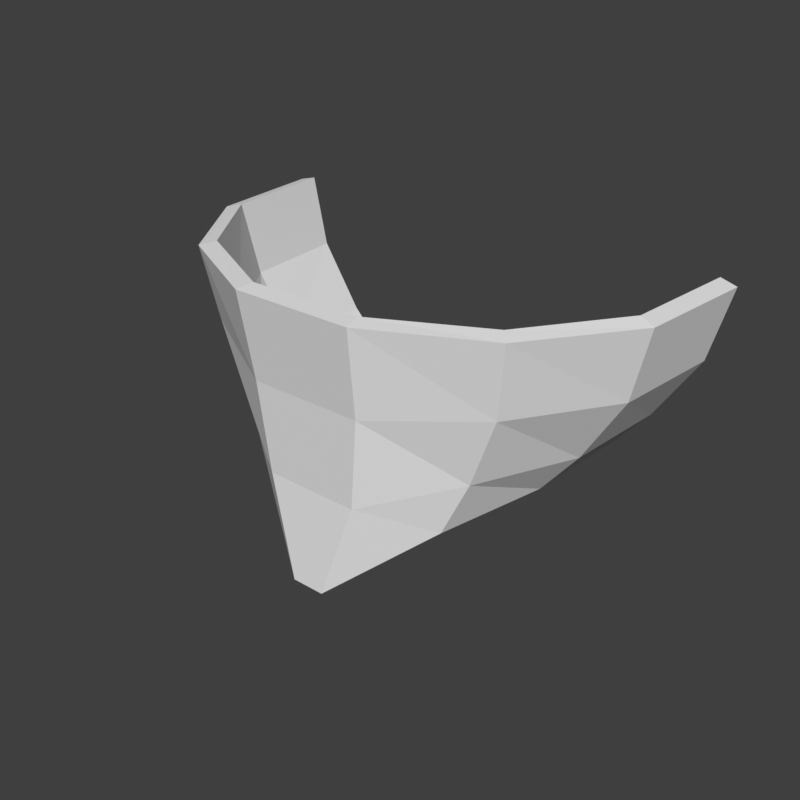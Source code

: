 # Source: face-scarf-block.blend  (saved by Blender 5.2.45; exported with 4.5.12 LTS)
import bpy
from mathutils import Matrix  # noqa: F401  (used for matrix-valued properties, if any)

bpy.ops.wm.read_factory_settings(use_empty=True)
scene = bpy.context.scene
scene.name = 'Scene'

# ---- world
world_preview = bpy.data.worlds.new('Preview'); scene.world = world_preview
world_preview.use_nodes = True; world_preview.node_tree.nodes.clear()
_N = world_preview.node_tree.nodes; _L = world_preview.node_tree.links
n0 = _N.new('ShaderNodeBackground'); n0.name = 'Background'; n0.location = (-200, 100)
n0.inputs[0].default_value = (0.05, 0.05, 0.05, 1.0)
n1 = _N.new('ShaderNodeOutputWorld'); n1.name = 'World Output'; n1.location = (200, 100)
_L.new(n0.outputs[0], n1.inputs[0])
n1.is_active_output = True
world_preview.color = (0.807, 0.807, 0.807)

# ---- meshes
me_part_face = bpy.data.meshes.new('part_face')
me_part_face.from_pydata([(-0.2186, 0.03247, 0.925), (-0.2086, -0.07582, 0.925), (-0.1485, -0.1601, 0.925), (-0.05371, -0.2078, 0.925), (0.05371, -0.2078, 0.925), (0.1485, -0.1601, 0.925), (0.2086, -0.07582, 0.925), (0.2186, 0.03247, 0.925), (-0.2019, 0.03038, 0.86), (-0.1926, -0.07172, 0.86), (-0.1372, -0.1511, 0.8566), (-0.04959, -0.1961, 0.8433), (0.04959, -0.1961, 0.8433), (0.1372, -0.1511, 0.8566), (0.1926, -0.07172, 0.86), (0.2019, 0.03038, 0.86), (-0.1625, 0.02986, 0.8), (-0.155, -0.07069, 0.7999), (-0.1104, -0.1489, 0.7916), (-0.03992, -0.1932, 0.7583), (0.03992, -0.1932, 0.7583), (0.1104, -0.1489, 0.7916), (0.155, -0.07069, 0.7999), (0.1625, 0.02986, 0.8), (-0.128, 0.0316, 0.76), (-0.1222, -0.07411, 0.7598), (-0.08699, -0.1563, 0.7415), (-0.007862, -0.2029, 0.6682), (0.007862, -0.2029, 0.6682), (0.08699, -0.1563, 0.7415), (0.1222, -0.07411, 0.7598), (0.128, 0.0316, 0.76), (-0.2341, 0.03104, 0.9211), (-0.2232, -0.08113, 0.9211), (-0.1587, -0.172, 0.9218), (-0.05734, -0.2232, 0.9226), (0.05734, -0.2232, 0.9226), (0.1587, -0.172, 0.9218), (0.2232, -0.08113, 0.9211), (0.2341, 0.03104, 0.9211), (-0.2164, 0.02907, 0.8535), (-0.2066, -0.07658, 0.8538), (-0.1476, -0.1626, 0.8527), (-0.05343, -0.2116, 0.8416), (0.05343, -0.2116, 0.8416), (0.1476, -0.1626, 0.8527), (0.2066, -0.07658, 0.8538), (0.2164, 0.02907, 0.8535), (-0.1753, 0.02892, 0.7905), (-0.1679, -0.07401, 0.791), (-0.1223, -0.1585, 0.7868), (-0.04454, -0.2085, 0.7578), (0.04454, -0.2085, 0.7578), (0.1223, -0.1585, 0.7868), (0.1679, -0.07401, 0.791), (0.1753, 0.02892, 0.7905), (-0.1401, 0.03094, 0.7495), (-0.1345, -0.07583, 0.7498), (-0.09994, -0.1644, 0.7366), (-0.01568, -0.2168, 0.6669), (0.01568, -0.2168, 0.6669), (0.09994, -0.1644, 0.7366), (0.1345, -0.07583, 0.7498), (0.1401, 0.03094, 0.7495)], [], [(0, 1, 9, 8), (32, 40, 41, 33), (1, 2, 10, 9), (33, 41, 42, 34), (2, 3, 11, 10), (34, 42, 43, 35), (3, 4, 12, 11), (35, 43, 44, 36), (4, 5, 13, 12), (36, 44, 45, 37), (5, 6, 14, 13), (37, 45, 46, 38), (6, 7, 15, 14), (38, 46, 47, 39), (8, 9, 17, 16), (40, 48, 49, 41), (9, 10, 18, 17), (41, 49, 50, 42), (10, 11, 19, 18), (42, 50, 51, 43), (11, 12, 20, 19), (43, 51, 52, 44), (12, 13, 21, 20), (44, 52, 53, 45), (13, 14, 22, 21), (45, 53, 54, 46), (14, 15, 23, 22), (46, 54, 55, 47), (16, 17, 25, 24), (48, 56, 57, 49), (17, 18, 26, 25), (49, 57, 58, 50), (18, 19, 27, 26), (50, 58, 59, 51), (19, 20, 28, 27), (51, 59, 60, 52), (20, 21, 29, 28), (52, 60, 61, 53), (21, 22, 30, 29), (53, 61, 62, 54), (22, 23, 31, 30), (54, 62, 63, 55), (0, 32, 33, 1), (24, 25, 57, 56), (1, 33, 34, 2), (25, 26, 58, 57), (2, 34, 35, 3), (26, 27, 59, 58), (3, 35, 36, 4), (27, 28, 60, 59), (4, 36, 37, 5), (28, 29, 61, 60), (5, 37, 38, 6), (29, 30, 62, 61), (6, 38, 39, 7), (30, 31, 63, 62), (0, 8, 40, 32), (7, 39, 47, 15), (8, 16, 48, 40), (15, 47, 55, 23), (16, 24, 56, 48), (23, 55, 63, 31)])
me_part_face.update()

# ---- objects
ob_part_face = bpy.data.objects.new('part_face', me_part_face)

# ---- transforms, parenting, visibility, modifiers, constraints
ob_part_face.location = (0.0, 0.0, 0.0)

# ---- collection membership
scene.collection.objects.link(ob_part_face)

# ---- scene / render settings (as saved in the file)
scene.frame_start = 1; scene.frame_end = 250; scene.frame_set(1)
scene.render.engine = 'BLENDER_WORKBENCH'
scene.render.image_settings.color_mode = 'RGB'
scene.render.resolution_x = 384
scene.render.resolution_y = 384
scene.render.fps = 30
scene.render.bake_bias = 0.0
scene.render.bake_samples = 0
scene.render.compositor_device = 'GPU'
scene.eevee.use_volume_custom_range = False
scene.eevee.fast_gi_thickness_near = 0.1
scene.eevee.fast_gi_thickness_far = 0.0
scene.eevee.ray_tracing_options.screen_trace_thickness = 0.1
scene.view_settings.view_transform = 'Standard'
bpy.context.view_layer.update()

# ---- added for rendering (the .blend has no active camera and no usable light): camera, sun
cam_auto = bpy.data.cameras.new('AutoCamera')
cam_auto.lens = 50.0
cam_auto.sensor_width = 36.0
cam_auto.clip_end = 1000.0
ob_auto_camera = bpy.data.objects.new('AutoCamera', cam_auto)
scene.collection.objects.link(ob_auto_camera)
ob_auto_camera.location = (0.548235, -0.75323, 1.23455)
ob_auto_camera.rotation_euler = (1.09748, -7.21219e-08, 0.694738)
scene.camera = ob_auto_camera
light_auto_sun = bpy.data.lights.new('AutoSun', 'SUN')
light_auto_sun.energy = 3.0
light_auto_sun.angle = 0.0523599
ob_auto_sun = bpy.data.objects.new('AutoSun', light_auto_sun)
scene.collection.objects.link(ob_auto_sun)
ob_auto_sun.rotation_euler = (0.872665, 0.174533, 0.523599)
bpy.context.view_layer.update()

